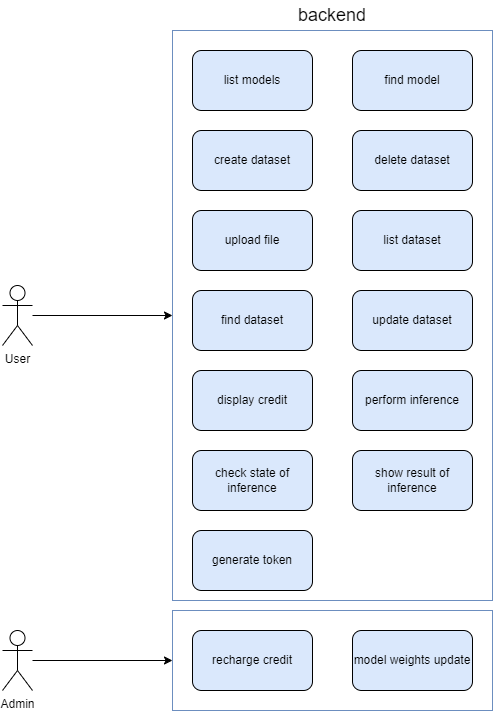

The diagram above was exported from draw.io. Its source (the exported page's mxGraphModel, read from the mxfile embedded in the PNG):
<mxGraphModel dx="1050" dy="1726" grid="1" gridSize="10" guides="1" tooltips="1" connect="1" arrows="1" fold="1" page="1" pageScale="1" pageWidth="827" pageHeight="1169" math="0" shadow="0">
  <root>
    <mxCell id="0" />
    <mxCell id="1" parent="0" />
    <mxCell id="M4B3j65UQOJwpy2OvmLk-32" value="" style="rounded=0;whiteSpace=wrap;html=1;fillColor=none;strokeColor=#6c8ebf;" parent="1" vertex="1">
      <mxGeometry x="220" y="540" width="320" height="100" as="geometry" />
    </mxCell>
    <mxCell id="M4B3j65UQOJwpy2OvmLk-31" value="" style="rounded=0;whiteSpace=wrap;html=1;perimeterSpacing=0;strokeWidth=1;fillColor=none;strokeColor=#6c8ebf;rotation=0;shadow=0;glass=0;" parent="1" vertex="1">
      <mxGeometry x="220" y="-40" width="320" height="570" as="geometry" />
    </mxCell>
    <object label="User" id="M4B3j65UQOJwpy2OvmLk-1">
      <mxCell style="shape=umlActor;verticalLabelPosition=bottom;verticalAlign=top;html=1;outlineConnect=0;" parent="1" vertex="1">
        <mxGeometry x="50" y="215" width="30" height="60" as="geometry" />
      </mxCell>
    </object>
    <mxCell id="M4B3j65UQOJwpy2OvmLk-2" value="Admin&lt;div&gt;&lt;br&gt;&lt;/div&gt;" style="shape=umlActor;verticalLabelPosition=bottom;verticalAlign=top;html=1;outlineConnect=0;" parent="1" vertex="1">
      <mxGeometry x="50" y="560" width="30" height="60" as="geometry" />
    </mxCell>
    <mxCell id="M4B3j65UQOJwpy2OvmLk-6" value="list dataset" style="rounded=1;whiteSpace=wrap;html=1;fillColor=#dae8fc;strokeColor=#000000;" parent="1" vertex="1">
      <mxGeometry x="400" y="140" width="120" height="60" as="geometry" />
    </mxCell>
    <mxCell id="M4B3j65UQOJwpy2OvmLk-7" value="delete dataset" style="rounded=1;whiteSpace=wrap;html=1;fillColor=#dae8fc;strokeColor=#000000;" parent="1" vertex="1">
      <mxGeometry x="400" y="60" width="120" height="60" as="geometry" />
    </mxCell>
    <mxCell id="M4B3j65UQOJwpy2OvmLk-8" value="create dataset" style="rounded=1;whiteSpace=wrap;html=1;fillColor=#dae8fc;strokeColor=#000000;" parent="1" vertex="1">
      <mxGeometry x="240" y="60" width="120" height="60" as="geometry" />
    </mxCell>
    <mxCell id="M4B3j65UQOJwpy2OvmLk-9" value="upload file" style="rounded=1;whiteSpace=wrap;html=1;fillColor=#dae8fc;strokeColor=#000000;" parent="1" vertex="1">
      <mxGeometry x="240" y="140" width="120" height="60" as="geometry" />
    </mxCell>
    <mxCell id="M4B3j65UQOJwpy2OvmLk-10" value="find dataset" style="rounded=1;whiteSpace=wrap;html=1;fillColor=#dae8fc;strokeColor=#000000;" parent="1" vertex="1">
      <mxGeometry x="240" y="220" width="120" height="60" as="geometry" />
    </mxCell>
    <mxCell id="M4B3j65UQOJwpy2OvmLk-11" value="update dataset" style="rounded=1;whiteSpace=wrap;html=1;fillColor=#dae8fc;strokeColor=#000000;" parent="1" vertex="1">
      <mxGeometry x="400" y="220" width="120" height="60" as="geometry" />
    </mxCell>
    <mxCell id="M4B3j65UQOJwpy2OvmLk-12" value="perform inference" style="rounded=1;whiteSpace=wrap;html=1;fillColor=#dae8fc;strokeColor=#000000;" parent="1" vertex="1">
      <mxGeometry x="400" y="300" width="120" height="60" as="geometry" />
    </mxCell>
    <mxCell id="M4B3j65UQOJwpy2OvmLk-13" value="check state of inference" style="rounded=1;whiteSpace=wrap;html=1;fillColor=#dae8fc;strokeColor=#000000;" parent="1" vertex="1">
      <mxGeometry x="240" y="380" width="120" height="60" as="geometry" />
    </mxCell>
    <mxCell id="M4B3j65UQOJwpy2OvmLk-14" value="show result of inference" style="rounded=1;whiteSpace=wrap;html=1;fillColor=#dae8fc;strokeColor=#000000;" parent="1" vertex="1">
      <mxGeometry x="400" y="380" width="120" height="60" as="geometry" />
    </mxCell>
    <mxCell id="M4B3j65UQOJwpy2OvmLk-15" value="display credit" style="rounded=1;whiteSpace=wrap;html=1;fillColor=#dae8fc;strokeColor=#000000;" parent="1" vertex="1">
      <mxGeometry x="240" y="300" width="120" height="60" as="geometry" />
    </mxCell>
    <mxCell id="M4B3j65UQOJwpy2OvmLk-16" value="recharge credit" style="rounded=1;whiteSpace=wrap;html=1;fillColor=#dae8fc;strokeColor=#000000;" parent="1" vertex="1">
      <mxGeometry x="240" y="560" width="120" height="60" as="geometry" />
    </mxCell>
    <mxCell id="M4B3j65UQOJwpy2OvmLk-27" value="model weights update" style="rounded=1;whiteSpace=wrap;html=1;fillColor=#dae8fc;strokeColor=#000000;" parent="1" vertex="1">
      <mxGeometry x="400" y="560" width="120" height="60" as="geometry" />
    </mxCell>
    <mxCell id="M4B3j65UQOJwpy2OvmLk-29" value="list models" style="rounded=1;whiteSpace=wrap;html=1;fillColor=#dae8fc;strokeColor=#000000;" parent="1" vertex="1">
      <mxGeometry x="240" y="-20" width="120" height="60" as="geometry" />
    </mxCell>
    <mxCell id="M4B3j65UQOJwpy2OvmLk-33" value="" style="endArrow=classic;html=1;rounded=0;entryX=0;entryY=0.5;entryDx=0;entryDy=0;" parent="1" source="M4B3j65UQOJwpy2OvmLk-1" target="M4B3j65UQOJwpy2OvmLk-31" edge="1">
      <mxGeometry width="50" height="50" relative="1" as="geometry">
        <mxPoint x="80" y="250" as="sourcePoint" />
        <mxPoint x="220" y="250" as="targetPoint" />
      </mxGeometry>
    </mxCell>
    <mxCell id="M4B3j65UQOJwpy2OvmLk-34" value="" style="endArrow=classic;html=1;rounded=0;entryX=0;entryY=0.5;entryDx=0;entryDy=0;" parent="1" source="M4B3j65UQOJwpy2OvmLk-2" target="M4B3j65UQOJwpy2OvmLk-32" edge="1">
      <mxGeometry width="50" height="50" relative="1" as="geometry">
        <mxPoint x="80" y="542" as="sourcePoint" />
        <mxPoint x="210" y="540" as="targetPoint" />
      </mxGeometry>
    </mxCell>
    <mxCell id="M4B3j65UQOJwpy2OvmLk-35" value="&lt;font style=&quot;font-size: 18px;&quot;&gt;backend&lt;/font&gt;" style="text;html=1;align=center;verticalAlign=middle;whiteSpace=wrap;rounded=0;fontSize=18;" parent="1" vertex="1">
      <mxGeometry x="350" y="-70" width="60" height="30" as="geometry" />
    </mxCell>
    <mxCell id="FTdZXGpEALqPUAZOylF5-1" value="find model" style="rounded=1;whiteSpace=wrap;html=1;fillColor=#dae8fc;strokeColor=#000000;" vertex="1" parent="1">
      <mxGeometry x="400" y="-20" width="120" height="60" as="geometry" />
    </mxCell>
    <mxCell id="FTdZXGpEALqPUAZOylF5-2" value="generate token" style="rounded=1;whiteSpace=wrap;html=1;fillColor=#dae8fc;strokeColor=#000000;" vertex="1" parent="1">
      <mxGeometry x="240" y="460" width="120" height="60" as="geometry" />
    </mxCell>
  </root>
</mxGraphModel>